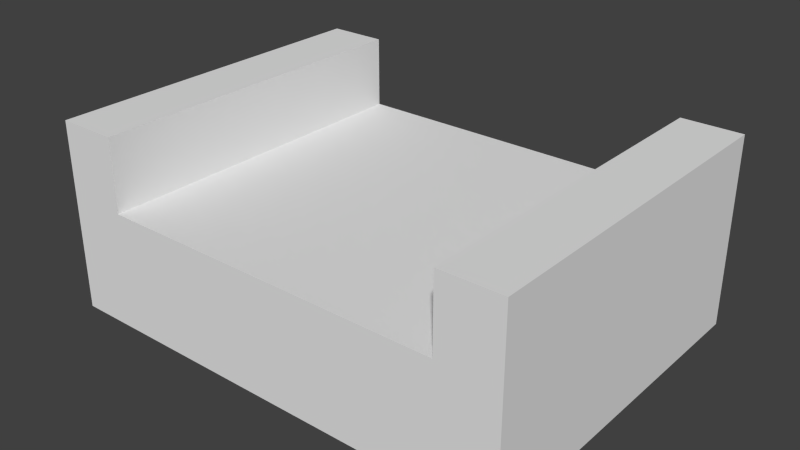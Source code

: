 # Source: catwalk.blend  (saved by Blender 2.76.0; exported with 4.5.12 LTS)
import bpy
from mathutils import Matrix  # noqa: F401  (used for matrix-valued properties, if any)

bpy.ops.wm.read_factory_settings(use_empty=True)
scene = bpy.context.scene
scene.name = 'Scene'

# ---- collections
col_collection_1 = bpy.data.collections.new('Collection 1'); scene.collection.children.link(col_collection_1)

# ---- materials (node trees are filled in below, after node groups)
mat_material = bpy.data.materials.new('Material')
mat_material.alpha_threshold = 0.0
mat_material.use_transparent_shadow = False
mat_material.roughness = 0.5
mat_material.line_color = (0.0, 0.0, 0.0, 1.0)

# ---- material node trees

# ---- world
world_world = bpy.data.worlds.new('World'); scene.world = world_world
world_world.color = (0.05088, 0.05088, 0.05088)
world_world.use_sun_shadow = False
world_world.sun_shadow_jitter_overblur = 0.0
world_world.cycles.sampling_method = 'MANUAL'
world_world.cycles.sample_map_resolution = 256

# ---- meshes
me_cube = bpy.data.meshes.new('Cube')
me_cube.from_pydata([(1.0, 1.0, -1.0), (1.0, -1.0, -1.0), (1.0, 1.0, 1.0), (1.0, -1.0, 1.0), (1.788e-07, 1.0, -1.0), (0.0, -1.0, -1.0), (2.384e-07, 1.0, 1.0), (-5.364e-07, -1.0, 1.0), (1.344, 1.0, -1.0), (1.344, -1.0, -1.0), (1.344, 1.0, 1.0), (1.344, -1.0, 1.0), (1.0, 1.0, 2.247), (1.0, -1.0, 2.247), (1.344, 1.0, 2.247), (1.344, -1.0, 2.247)], [], [(1, 0, 8, 9), (2, 0, 4, 6), (1, 3, 7, 5), (2, 6, 7, 3), (0, 1, 5, 4), (8, 10, 11, 9), (11, 10, 14, 15), (0, 2, 10, 8), (3, 1, 9, 11), (12, 13, 15, 14), (3, 11, 15, 13), (2, 3, 13, 12), (10, 2, 12, 14)])
_uv = me_cube.uv_layers.new(name='UVMap')
_uv.uv.foreach_set('vector', [0.06843, 0.6188, 0.06843, 1.0, 4.737e-08, 1.0, 0.0, 0.6188, 0.8631, 0.2377, 0.8631, 0.6188, 0.6645, 0.6188, 0.6645, 0.2377, 0.596, 0.0, 0.596, 0.3812, 0.3973, 0.3812, 0.3973, 6.816e-08, 0.5149, 0.6188, 0.7135, 0.6188, 0.7135, 1.0, 0.5149, 1.0, 0.06843, 1.0, 0.06843, 0.6188, 0.2671, 0.6188, 0.2671, 1.0, 1.895e-07, 0.6188, 9.474e-08, 0.2377, 0.3973, 0.2377, 0.3973, 0.6188, 0.3973, 0.2377, 9.474e-08, 0.2377, 0.0, 1.363e-07, 0.3973, 0.0, 0.8631, 0.6188, 0.8631, 0.2377, 0.9316, 0.2377, 0.9316, 0.6188, 0.596, 0.3812, 0.596, 0.0, 0.6645, 0.0, 0.6645, 0.3812, 1.0, 2.272e-08, 1.0, 0.3812, 0.9316, 0.3812, 0.9316, 0.0, 0.596, 0.3812, 0.6645, 0.3812, 0.6645, 0.6188, 0.596, 0.6188, 0.5149, 0.6188, 0.5149, 1.0, 0.2671, 1.0, 0.2671, 0.6188, 0.9316, 0.2377, 0.8631, 0.2377, 0.8631, 4.544e-08, 0.9316, 0.0])
me_cube.materials.append(mat_material)
me_cube.use_remesh_preserve_volume = False
me_cube.use_remesh_preserve_attributes = False
me_cube.use_mirror_vertex_groups = False
me_cube.update()

# ---- objects
ob_cube = bpy.data.objects.new('Cube', me_cube)

# ---- transforms, parenting, visibility, modifiers, constraints
ob_cube.location = (0.0, 0.0, 0.0)
ob_cube.scale = (3.001, 3.001, 1.0)
ob_cube.lock_rotations_4d = False
ob_cube.empty_display_type = 'ARROWS'
ob_cube.lineart.crease_threshold = 0.0
_m = ob_cube.modifiers.new('Mirror', 'MIRROR')

# ---- collection membership
col_collection_1.objects.link(ob_cube)

# ---- scene / render settings (as saved in the file)
scene.frame_start = 1; scene.frame_end = 250; scene.frame_set(1)
scene.render.engine = 'BLENDER_EEVEE_NEXT'
scene.render.resolution_percentage = 50
scene.render.dither_intensity = 0.0
scene.cycles.use_denoising = False
scene.cycles.samples = 10
scene.cycles.sampling_pattern = 'TABULATED_SOBOL'
scene.cycles.light_sampling_threshold = 0.0
scene.cycles.use_adaptive_sampling = False
scene.cycles.use_light_tree = False
scene.cycles.blur_glossy = 0.0
scene.cycles.pixel_filter_type = 'GAUSSIAN'
scene.cycles.sample_clamp_indirect = 0.0
scene.view_settings.view_transform = 'Standard'
bpy.context.view_layer.update()

# ---- added for rendering (the .blend has no active camera and no usable light): camera, sun
cam_auto = bpy.data.cameras.new('AutoCamera')
cam_auto.lens = 50.0
cam_auto.sensor_width = 36.0
cam_auto.clip_end = 1000.0
ob_auto_camera = bpy.data.objects.new('AutoCamera', cam_auto)
scene.collection.objects.link(ob_auto_camera)
ob_auto_camera.location = (9.77728, -11.7327, 8.44534)
ob_auto_camera.rotation_euler = (1.09748, -7.21219e-08, 0.694738)
scene.camera = ob_auto_camera
light_auto_sun = bpy.data.lights.new('AutoSun', 'SUN')
light_auto_sun.energy = 3.0
light_auto_sun.angle = 0.0523599
ob_auto_sun = bpy.data.objects.new('AutoSun', light_auto_sun)
scene.collection.objects.link(ob_auto_sun)
ob_auto_sun.rotation_euler = (0.872665, 0.174533, 0.523599)
bpy.context.view_layer.update()
